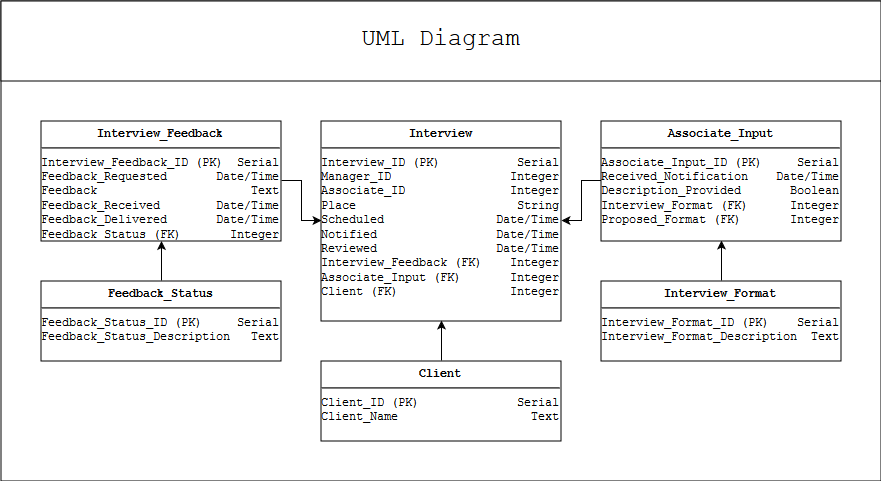

The diagram above was exported from draw.io. Its source (the exported page's mxGraphModel, read from the mxfile embedded in the PNG):
<mxGraphModel dx="2160" dy="918" grid="1" gridSize="10" guides="1" tooltips="1" connect="1" arrows="1" fold="1" page="1" pageScale="1" pageWidth="1100" pageHeight="850" math="0" shadow="0">
  <root>
    <mxCell id="0" />
    <mxCell id="1" parent="0" />
    <mxCell id="eExoV0uNO2lBIPZollKp-9" value="" style="rounded=0;whiteSpace=wrap;html=1;" parent="1" vertex="1">
      <mxGeometry x="109.5" y="184.5" width="880" height="480" as="geometry" />
    </mxCell>
    <mxCell id="0L7A6P2xY-l8Hqyk347b-1" value="&lt;font style=&quot;font-size: 24px&quot;&gt;UML Diagram&lt;br&gt;&lt;/font&gt;" style="rounded=0;whiteSpace=wrap;html=1;fontFamily=Courier New;" parent="1" vertex="1">
      <mxGeometry x="109.5" y="184.5" width="880" height="80" as="geometry" />
    </mxCell>
    <mxCell id="eExoV0uNO2lBIPZollKp-7" style="edgeStyle=orthogonalEdgeStyle;rounded=0;orthogonalLoop=1;jettySize=auto;html=1;exitX=0.5;exitY=0;exitDx=0;exitDy=0;entryX=0.5;entryY=1;entryDx=0;entryDy=0;" parent="1" source="0L7A6P2xY-l8Hqyk347b-25" target="eExoV0uNO2lBIPZollKp-5" edge="1">
      <mxGeometry relative="1" as="geometry" />
    </mxCell>
    <mxCell id="0L7A6P2xY-l8Hqyk347b-25" value="&lt;p style=&quot;margin: 0px ; margin-top: 6px ; text-align: center&quot;&gt;&lt;b&gt;Interview_Format&lt;/b&gt;&lt;br&gt;&lt;/p&gt;&lt;hr&gt;&lt;div&gt;Interview_Format_ID (PK)&amp;nbsp;&amp;nbsp;&amp;nbsp; Serial&lt;/div&gt;&lt;div&gt;Interview_Format_Description&amp;nbsp; Text&lt;br&gt;&lt;/div&gt;" style="align=left;overflow=fill;html=1;fontFamily=Courier New;" parent="1" vertex="1">
      <mxGeometry x="709.5" y="464.5" width="240" height="80" as="geometry" />
    </mxCell>
    <mxCell id="eExoV0uNO2lBIPZollKp-1" style="edgeStyle=orthogonalEdgeStyle;rounded=0;orthogonalLoop=1;jettySize=auto;html=1;exitX=0.5;exitY=0;exitDx=0;exitDy=0;" parent="1" source="0L7A6P2xY-l8Hqyk347b-28" target="0L7A6P2xY-l8Hqyk347b-30" edge="1">
      <mxGeometry relative="1" as="geometry" />
    </mxCell>
    <mxCell id="0L7A6P2xY-l8Hqyk347b-28" value="&lt;p style=&quot;margin: 0px ; margin-top: 6px ; text-align: center&quot;&gt;&lt;b&gt;Feedback_Status&lt;/b&gt;&lt;br&gt;&lt;/p&gt;&lt;hr&gt;&lt;div&gt;Feedback_Status_ID (PK)&amp;nbsp;&amp;nbsp;&amp;nbsp;&amp;nbsp; Serial&lt;/div&gt;&lt;div&gt;Feedback_Status_Description&amp;nbsp;&amp;nbsp; Text&lt;br&gt;&lt;/div&gt;" style="align=left;overflow=fill;html=1;fontFamily=Courier New;" parent="1" vertex="1">
      <mxGeometry x="149.5" y="464.5" width="240" height="80" as="geometry" />
    </mxCell>
    <mxCell id="0L7A6P2xY-l8Hqyk347b-29" value="&lt;p style=&quot;margin: 0px ; margin-top: 6px ; text-align: center&quot;&gt;&lt;b&gt;Interview&lt;/b&gt;&lt;br&gt;&lt;/p&gt;&lt;hr&gt;&lt;div&gt;Interview_ID (PK) &amp;nbsp; &amp;nbsp; &amp;nbsp;&amp;nbsp; &amp;nbsp;&amp;nbsp; Serial&lt;/div&gt;&lt;div&gt;Manager_ID &amp;nbsp; &amp;nbsp; &amp;nbsp; &amp;nbsp; &amp;nbsp; &amp;nbsp; &amp;nbsp;&amp;nbsp;&amp;nbsp; Integer&lt;/div&gt;&lt;div&gt;Associate_ID&amp;nbsp;&amp;nbsp;&amp;nbsp;&amp;nbsp;&amp;nbsp;&amp;nbsp;&amp;nbsp;&amp;nbsp;&amp;nbsp;&amp;nbsp;&amp;nbsp;&amp;nbsp;&amp;nbsp;&amp;nbsp; Integer&lt;/div&gt;&lt;div&gt;Place &amp;nbsp;&amp;nbsp; &amp;nbsp;&amp;nbsp;&amp;nbsp;&amp;nbsp;&amp;nbsp;&amp;nbsp;&amp;nbsp;&amp;nbsp;&amp;nbsp;&amp;nbsp;&amp;nbsp;&amp;nbsp;&amp;nbsp;&amp;nbsp;&amp;nbsp;&amp;nbsp;&amp;nbsp;&amp;nbsp; String&lt;/div&gt;&lt;div&gt;Scheduled&amp;nbsp;&amp;nbsp;&amp;nbsp;&amp;nbsp;&amp;nbsp;&amp;nbsp;&amp;nbsp;&amp;nbsp;&amp;nbsp;&amp;nbsp;&amp;nbsp;&amp;nbsp;&amp;nbsp;&amp;nbsp;&amp;nbsp; Date/Time&lt;/div&gt;&lt;div&gt;Notified &amp;nbsp; &amp;nbsp;&amp;nbsp;&amp;nbsp;&amp;nbsp;&amp;nbsp;&amp;nbsp;&amp;nbsp;&amp;nbsp;&amp;nbsp;&amp;nbsp;&amp;nbsp;&amp;nbsp;&amp;nbsp; Date/Time&lt;/div&gt;&lt;div&gt;Reviewed&amp;nbsp;&amp;nbsp;&amp;nbsp;&amp;nbsp;&amp;nbsp;&amp;nbsp;&amp;nbsp;&amp;nbsp;&amp;nbsp;&amp;nbsp;&amp;nbsp;&amp;nbsp;&amp;nbsp;&amp;nbsp;&amp;nbsp;&amp;nbsp; Date/Time&lt;/div&gt;&lt;div&gt;Interview_Feedback (FK)&amp;nbsp;&amp;nbsp;&amp;nbsp; Integer&lt;/div&gt;&lt;div&gt;Associate_Input (FK)&amp;nbsp;&amp;nbsp;&amp;nbsp;&amp;nbsp;&amp;nbsp;&amp;nbsp; Integer&lt;/div&gt;&lt;div&gt;Client (FK)&amp;nbsp;&amp;nbsp;&amp;nbsp;&amp;nbsp;&amp;nbsp;&amp;nbsp;&amp;nbsp;&amp;nbsp;&amp;nbsp;&amp;nbsp;&amp;nbsp;&amp;nbsp;&amp;nbsp;&amp;nbsp;&amp;nbsp; Integer&lt;br&gt;&lt;/div&gt;" style="align=left;overflow=fill;html=1;fontFamily=Courier New;" parent="1" vertex="1">
      <mxGeometry x="429.5" y="304.5" width="240" height="200" as="geometry" />
    </mxCell>
    <mxCell id="eExoV0uNO2lBIPZollKp-2" style="edgeStyle=orthogonalEdgeStyle;rounded=0;orthogonalLoop=1;jettySize=auto;html=1;exitX=1;exitY=0.5;exitDx=0;exitDy=0;entryX=0;entryY=0.5;entryDx=0;entryDy=0;" parent="1" source="0L7A6P2xY-l8Hqyk347b-30" target="0L7A6P2xY-l8Hqyk347b-29" edge="1">
      <mxGeometry relative="1" as="geometry" />
    </mxCell>
    <mxCell id="0L7A6P2xY-l8Hqyk347b-30" value="&lt;p style=&quot;margin: 0px ; margin-top: 6px ; text-align: center&quot;&gt;&lt;b&gt;Interview_Feedback&lt;/b&gt;&lt;br&gt;&lt;/p&gt;&lt;hr&gt;&lt;div&gt;Interview_Feedback_ID (PK)&amp;nbsp; Serial&lt;/div&gt;&lt;div&gt;Feedback_Requested&amp;nbsp;&amp;nbsp;&amp;nbsp;&amp;nbsp;&amp;nbsp;&amp;nbsp; Date/Time&lt;/div&gt;&lt;div&gt;Feedback&amp;nbsp;&amp;nbsp;&amp;nbsp;&amp;nbsp;&amp;nbsp;&amp;nbsp;&amp;nbsp;&amp;nbsp;&amp;nbsp;&amp;nbsp;&amp;nbsp;&amp;nbsp;&amp;nbsp;&amp;nbsp;&amp;nbsp;&amp;nbsp;&amp;nbsp;&amp;nbsp;&amp;nbsp;&amp;nbsp;&amp;nbsp; Text&lt;/div&gt;&lt;div&gt;Feedback_Received&amp;nbsp;&amp;nbsp;&amp;nbsp;&amp;nbsp;&amp;nbsp;&amp;nbsp;&amp;nbsp; Date/Time&lt;/div&gt;&lt;div&gt;Feedback_Delivered&amp;nbsp;&amp;nbsp;&amp;nbsp;&amp;nbsp;&amp;nbsp;&amp;nbsp; Date/Time&lt;br&gt;&lt;/div&gt;&lt;div&gt;Feedback_Status (FK) &amp;nbsp;&amp;nbsp;&amp;nbsp;&amp;nbsp;&amp;nbsp; Integer&lt;br&gt;&lt;/div&gt;" style="align=left;overflow=fill;html=1;fontFamily=Courier New;" parent="1" vertex="1">
      <mxGeometry x="149.5" y="304.5" width="240" height="120" as="geometry" />
    </mxCell>
    <mxCell id="eExoV0uNO2lBIPZollKp-8" style="edgeStyle=orthogonalEdgeStyle;rounded=0;orthogonalLoop=1;jettySize=auto;html=1;exitX=0;exitY=0.5;exitDx=0;exitDy=0;entryX=1;entryY=0.5;entryDx=0;entryDy=0;" parent="1" source="eExoV0uNO2lBIPZollKp-5" target="0L7A6P2xY-l8Hqyk347b-29" edge="1">
      <mxGeometry relative="1" as="geometry" />
    </mxCell>
    <mxCell id="eExoV0uNO2lBIPZollKp-5" value="&lt;p style=&quot;margin: 0px ; margin-top: 6px ; text-align: center&quot;&gt;&lt;b&gt;Associate_Input&lt;/b&gt;&lt;br&gt;&lt;/p&gt;&lt;hr&gt;&lt;div&gt;Associate_Input_ID (PK)&amp;nbsp; &amp;nbsp;&amp;nbsp; Serial&lt;/div&gt;&lt;div&gt;Received_Notification &amp;nbsp;&amp;nbsp; Date/Time&lt;/div&gt;&lt;div&gt;Description_Provided&amp;nbsp;&amp;nbsp;&amp;nbsp;&amp;nbsp;&amp;nbsp;&amp;nbsp; Boolean&lt;/div&gt;&lt;div&gt;Interview_Format (FK)&amp;nbsp;&amp;nbsp;&amp;nbsp;&amp;nbsp;&amp;nbsp; Integer&lt;br&gt;&lt;/div&gt;&lt;div&gt;Proposed_Format (FK)&amp;nbsp;&amp;nbsp;&amp;nbsp;&amp;nbsp;&amp;nbsp;&amp;nbsp; Integer&lt;br&gt;&lt;/div&gt;" style="align=left;overflow=fill;html=1;fontFamily=Courier New;" parent="1" vertex="1">
      <mxGeometry x="709.5" y="304.5" width="240" height="120" as="geometry" />
    </mxCell>
    <mxCell id="CVXeIlsWF0djrCBRLrIP-2" style="edgeStyle=orthogonalEdgeStyle;rounded=0;orthogonalLoop=1;jettySize=auto;html=1;exitX=0.5;exitY=0;exitDx=0;exitDy=0;entryX=0.5;entryY=1;entryDx=0;entryDy=0;" edge="1" parent="1" source="CVXeIlsWF0djrCBRLrIP-1" target="0L7A6P2xY-l8Hqyk347b-29">
      <mxGeometry relative="1" as="geometry" />
    </mxCell>
    <mxCell id="CVXeIlsWF0djrCBRLrIP-1" value="&lt;p style=&quot;margin: 0px ; margin-top: 6px ; text-align: center&quot;&gt;&lt;b&gt;Client&lt;/b&gt;&lt;br&gt;&lt;/p&gt;&lt;hr&gt;&lt;div&gt;Client_ID (PK) &amp;nbsp; &amp;nbsp; &amp;nbsp; &amp;nbsp;&amp;nbsp; &amp;nbsp;&amp;nbsp;&amp;nbsp; Serial&lt;/div&gt;&lt;div&gt;Client_Name &amp;nbsp; &amp;nbsp; &amp;nbsp; &amp;nbsp; &amp;nbsp; &amp;nbsp; &amp;nbsp; &amp;nbsp; &amp;nbsp; Text&lt;br&gt;&lt;/div&gt;" style="align=left;overflow=fill;html=1;fontFamily=Courier New;" vertex="1" parent="1">
      <mxGeometry x="429.5" y="544.5" width="240" height="80" as="geometry" />
    </mxCell>
  </root>
</mxGraphModel>